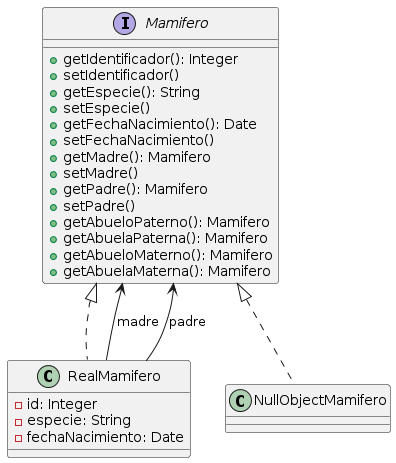

The diagram above was rendered by PlantUML. Its source (embedded in the PNG):
@startuml
interface Mamifero {
+getIdentificador(): Integer
+setIdentificador()
+getEspecie(): String
+setEspecie()
+getFechaNacimiento(): Date
+setFechaNacimiento()
+getMadre(): Mamifero
+setMadre()
+getPadre(): Mamifero
+setPadre()
+getAbueloPaterno(): Mamifero
+getAbuelaPaterna(): Mamifero
+getAbueloMaterno(): Mamifero
+getAbuelaMaterna(): Mamifero
}

class RealMamifero {
-id: Integer
-especie: String
-fechaNacimiento: Date
}

class NullObjectMamifero {

}

RealMamifero .up.|> Mamifero
NullObjectMamifero .up.|> Mamifero


RealMamifero -up-> Mamifero: madre
RealMamifero -up-> Mamifero: padre
@enduml